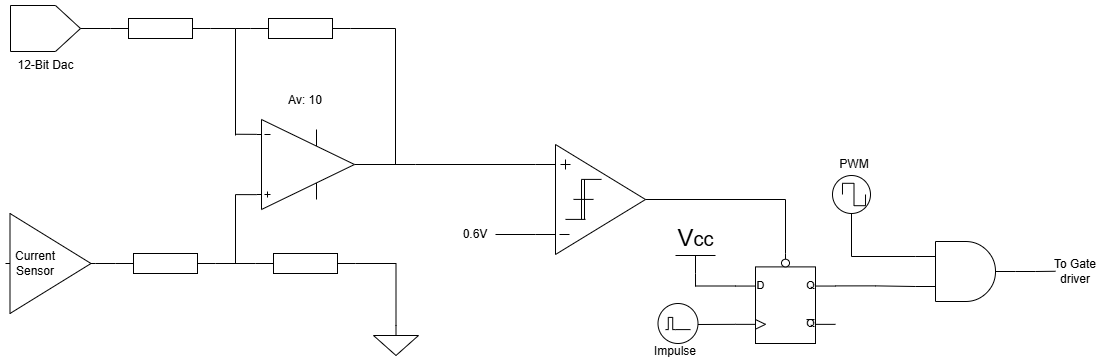

The diagram above was exported from draw.io. Its source (the exported page's mxGraphModel, read from the mxfile embedded in the PNG):
<mxGraphModel dx="1783" dy="1061" grid="1" gridSize="10" guides="1" tooltips="1" connect="1" arrows="1" fold="1" page="1" pageScale="1" pageWidth="827" pageHeight="1169" math="0" shadow="0">
  <root>
    <mxCell id="0" />
    <mxCell id="1" parent="0" />
    <mxCell id="8Rch7Yjkg05KPbdhEfcX-1" connectable="0" parent="1" style="group" value="" vertex="1">
      <mxGeometry height="110" width="110" x="580" y="349" as="geometry" />
    </mxCell>
    <mxCell id="8Rch7Yjkg05KPbdhEfcX-2" parent="8Rch7Yjkg05KPbdhEfcX-1" style="triangle;whiteSpace=wrap;html=1;movable=1;resizable=1;rotatable=1;deletable=1;editable=1;locked=0;connectable=1;" value="" vertex="1">
      <mxGeometry height="110" width="90" x="20" as="geometry" />
    </mxCell>
    <mxCell id="8Rch7Yjkg05KPbdhEfcX-3" edge="1" parent="8Rch7Yjkg05KPbdhEfcX-1" style="endArrow=none;html=1;rounded=0;movable=1;resizable=1;rotatable=1;deletable=1;editable=1;locked=0;connectable=1;" value="">
      <mxGeometry height="50" relative="1" width="50" as="geometry">
        <mxPoint x="30" y="74.9" as="sourcePoint" />
        <mxPoint x="50" y="74.9" as="targetPoint" />
      </mxGeometry>
    </mxCell>
    <mxCell id="8Rch7Yjkg05KPbdhEfcX-4" edge="1" parent="8Rch7Yjkg05KPbdhEfcX-1" style="endArrow=none;html=1;rounded=0;movable=1;resizable=1;rotatable=1;deletable=1;editable=1;locked=0;connectable=1;" value="">
      <mxGeometry height="50" relative="1" width="50" as="geometry">
        <mxPoint x="46" y="34.900000000000006" as="sourcePoint" />
        <mxPoint x="66" y="34.900000000000006" as="targetPoint" />
      </mxGeometry>
    </mxCell>
    <mxCell id="8Rch7Yjkg05KPbdhEfcX-5" edge="1" parent="8Rch7Yjkg05KPbdhEfcX-1" style="endArrow=none;html=1;rounded=0;movable=1;resizable=1;rotatable=1;deletable=1;editable=1;locked=0;connectable=1;" value="">
      <mxGeometry height="50" relative="1" width="50" as="geometry">
        <mxPoint x="46" y="74.9" as="sourcePoint" />
        <mxPoint x="46" y="34.900000000000006" as="targetPoint" />
      </mxGeometry>
    </mxCell>
    <mxCell id="8Rch7Yjkg05KPbdhEfcX-6" edge="1" parent="8Rch7Yjkg05KPbdhEfcX-1" style="endArrow=none;html=1;rounded=0;movable=1;resizable=1;rotatable=1;deletable=1;editable=1;locked=0;connectable=1;" value="">
      <mxGeometry height="50" relative="1" width="50" as="geometry">
        <mxPoint x="49" y="74.9" as="sourcePoint" />
        <mxPoint x="49" y="34.900000000000006" as="targetPoint" />
      </mxGeometry>
    </mxCell>
    <mxCell id="8Rch7Yjkg05KPbdhEfcX-7" edge="1" parent="8Rch7Yjkg05KPbdhEfcX-1" style="endArrow=none;html=1;rounded=0;movable=1;resizable=1;rotatable=1;deletable=1;editable=1;locked=0;connectable=1;" value="">
      <mxGeometry height="50" relative="1" width="50" as="geometry">
        <mxPoint x="38" y="54.900000000000006" as="sourcePoint" />
        <mxPoint x="58" y="54.900000000000006" as="targetPoint" />
      </mxGeometry>
    </mxCell>
    <mxCell id="8Rch7Yjkg05KPbdhEfcX-8" edge="1" parent="8Rch7Yjkg05KPbdhEfcX-1" style="endArrow=none;html=1;rounded=0;movable=1;resizable=1;rotatable=1;deletable=1;editable=1;locked=0;connectable=1;" value="">
      <mxGeometry height="50" relative="1" width="50" as="geometry">
        <mxPoint x="25" y="20" as="sourcePoint" />
        <mxPoint x="35" y="20" as="targetPoint" />
      </mxGeometry>
    </mxCell>
    <mxCell id="8Rch7Yjkg05KPbdhEfcX-9" edge="1" parent="8Rch7Yjkg05KPbdhEfcX-1" style="endArrow=none;html=1;rounded=0;movable=1;resizable=1;rotatable=1;deletable=1;editable=1;locked=0;connectable=1;" value="">
      <mxGeometry height="50" relative="1" width="50" as="geometry">
        <mxPoint x="30" y="25" as="sourcePoint" />
        <mxPoint x="30" y="15" as="targetPoint" />
      </mxGeometry>
    </mxCell>
    <mxCell id="8Rch7Yjkg05KPbdhEfcX-10" edge="1" parent="8Rch7Yjkg05KPbdhEfcX-1" style="endArrow=none;html=1;rounded=0;movable=1;resizable=1;rotatable=1;deletable=1;editable=1;locked=0;connectable=1;" value="">
      <mxGeometry height="50" relative="1" width="50" as="geometry">
        <mxPoint x="24" y="90" as="sourcePoint" />
        <mxPoint x="34" y="90" as="targetPoint" />
      </mxGeometry>
    </mxCell>
    <mxCell id="8Rch7Yjkg05KPbdhEfcX-11" edge="1" parent="8Rch7Yjkg05KPbdhEfcX-1" style="endArrow=none;html=1;rounded=0;movable=1;resizable=1;rotatable=1;deletable=1;editable=1;locked=0;connectable=1;" value="">
      <mxGeometry height="50" relative="1" width="50" as="geometry">
        <mxPoint y="90" as="sourcePoint" />
        <mxPoint x="20" y="90" as="targetPoint" />
      </mxGeometry>
    </mxCell>
    <mxCell id="8Rch7Yjkg05KPbdhEfcX-12" edge="1" parent="8Rch7Yjkg05KPbdhEfcX-1" style="endArrow=none;html=1;rounded=0;movable=1;resizable=1;rotatable=1;deletable=1;editable=1;locked=0;connectable=1;" value="">
      <mxGeometry height="50" relative="1" width="50" as="geometry">
        <mxPoint y="20" as="sourcePoint" />
        <mxPoint x="20" y="20" as="targetPoint" />
      </mxGeometry>
    </mxCell>
    <mxCell id="8Rch7Yjkg05KPbdhEfcX-17" parent="1" style="verticalLabelPosition=bottom;shadow=0;dashed=0;align=center;html=1;verticalAlign=top;shape=mxgraph.electrical.abstract.amplifier;" value="" vertex="1">
      <mxGeometry height="100" width="90" x="50" y="418" as="geometry" />
    </mxCell>
    <mxCell id="8Rch7Yjkg05KPbdhEfcX-18" parent="1" style="verticalLabelPosition=bottom;shadow=0;dashed=0;align=center;html=1;verticalAlign=top;shape=mxgraph.electrical.abstract.dac;" value="12-Bit Dac" vertex="1">
      <mxGeometry height="46" width="70" x="55" y="210" as="geometry" />
    </mxCell>
    <mxCell id="8Rch7Yjkg05KPbdhEfcX-28" edge="1" parent="1" source="8Rch7Yjkg05KPbdhEfcX-19" style="edgeStyle=orthogonalEdgeStyle;shape=wire;rounded=0;orthogonalLoop=1;jettySize=auto;html=1;exitX=1;exitY=0.5;exitDx=0;exitDy=0;exitPerimeter=0;dashed=1;endArrow=none;endFill=0;">
      <mxGeometry relative="1" as="geometry">
        <mxPoint x="460" y="369" as="targetPoint" />
      </mxGeometry>
    </mxCell>
    <mxCell id="8Rch7Yjkg05KPbdhEfcX-30" edge="1" parent="1" source="8Rch7Yjkg05KPbdhEfcX-19" style="edgeStyle=orthogonalEdgeStyle;shape=wire;rounded=0;orthogonalLoop=1;jettySize=auto;html=1;exitX=0;exitY=0.835;exitDx=0;exitDy=0;exitPerimeter=0;dashed=1;endArrow=none;endFill=0;">
      <mxGeometry relative="1" as="geometry">
        <mxPoint x="280" y="468" as="targetPoint" />
      </mxGeometry>
    </mxCell>
    <mxCell id="8Rch7Yjkg05KPbdhEfcX-31" edge="1" parent="1" style="edgeStyle=orthogonalEdgeStyle;shape=wire;rounded=0;orthogonalLoop=1;jettySize=auto;html=1;exitX=0;exitY=0.165;exitDx=0;exitDy=0;exitPerimeter=0;dashed=1;endArrow=none;endFill=0;">
      <mxGeometry relative="1" as="geometry">
        <mxPoint x="301" y="338.85" as="sourcePoint" />
        <mxPoint x="280" y="339" as="targetPoint" />
      </mxGeometry>
    </mxCell>
    <mxCell id="8Rch7Yjkg05KPbdhEfcX-19" parent="1" style="verticalLabelPosition=bottom;shadow=0;dashed=0;align=center;html=1;verticalAlign=top;shape=mxgraph.electrical.abstract.operational_amp_1;direction=north;rotation=90;" value="" vertex="1">
      <mxGeometry height="98" width="90" x="305" y="320" as="geometry" />
    </mxCell>
    <mxCell id="8Rch7Yjkg05KPbdhEfcX-34" edge="1" parent="1" source="8Rch7Yjkg05KPbdhEfcX-20" style="edgeStyle=orthogonalEdgeStyle;shape=wire;rounded=0;orthogonalLoop=1;jettySize=auto;html=1;exitX=1;exitY=0.5;exitDx=0;exitDy=0;exitPerimeter=0;dashed=1;endArrow=none;endFill=0;">
      <mxGeometry relative="1" as="geometry">
        <mxPoint x="440" y="369" as="targetPoint" />
      </mxGeometry>
    </mxCell>
    <mxCell id="8Rch7Yjkg05KPbdhEfcX-20" parent="1" style="pointerEvents=1;verticalLabelPosition=bottom;shadow=0;dashed=0;align=center;html=1;verticalAlign=top;shape=mxgraph.electrical.resistors.resistor_1;" value="" vertex="1">
      <mxGeometry height="20" width="100" x="295" y="223" as="geometry" />
    </mxCell>
    <mxCell id="8Rch7Yjkg05KPbdhEfcX-21" parent="1" style="pointerEvents=1;verticalLabelPosition=bottom;shadow=0;dashed=0;align=center;html=1;verticalAlign=top;shape=mxgraph.electrical.resistors.resistor_1;" value="" vertex="1">
      <mxGeometry height="20" width="100" x="155" y="223" as="geometry" />
    </mxCell>
    <mxCell id="8Rch7Yjkg05KPbdhEfcX-22" parent="1" style="pointerEvents=1;verticalLabelPosition=bottom;shadow=0;dashed=0;align=center;html=1;verticalAlign=top;shape=mxgraph.electrical.resistors.resistor_1;" value="" vertex="1">
      <mxGeometry height="20" width="100" x="160" y="458" as="geometry" />
    </mxCell>
    <mxCell id="8Rch7Yjkg05KPbdhEfcX-23" parent="1" style="pointerEvents=1;verticalLabelPosition=bottom;shadow=0;dashed=0;align=center;html=1;verticalAlign=top;shape=mxgraph.electrical.resistors.resistor_1;" value="" vertex="1">
      <mxGeometry height="20" width="100" x="300" y="458" as="geometry" />
    </mxCell>
    <mxCell id="8Rch7Yjkg05KPbdhEfcX-24" edge="1" parent="1" source="8Rch7Yjkg05KPbdhEfcX-18" style="edgeStyle=orthogonalEdgeStyle;rounded=0;orthogonalLoop=1;jettySize=auto;html=1;exitX=1;exitY=0.5;exitDx=0;exitDy=0;exitPerimeter=0;entryX=0;entryY=0.5;entryDx=0;entryDy=0;entryPerimeter=0;shape=wire;dashed=1;endArrow=none;endFill=0;" target="8Rch7Yjkg05KPbdhEfcX-21">
      <mxGeometry relative="1" as="geometry" />
    </mxCell>
    <mxCell id="8Rch7Yjkg05KPbdhEfcX-25" edge="1" parent="1" source="8Rch7Yjkg05KPbdhEfcX-21" style="edgeStyle=orthogonalEdgeStyle;shape=wire;rounded=0;orthogonalLoop=1;jettySize=auto;html=1;exitX=1;exitY=0.5;exitDx=0;exitDy=0;exitPerimeter=0;entryX=0;entryY=0.5;entryDx=0;entryDy=0;entryPerimeter=0;dashed=1;endArrow=none;endFill=0;" target="8Rch7Yjkg05KPbdhEfcX-20">
      <mxGeometry relative="1" as="geometry">
        <Array as="points">
          <mxPoint x="280" y="233" />
          <mxPoint x="280" y="233" />
        </Array>
      </mxGeometry>
    </mxCell>
    <mxCell id="8Rch7Yjkg05KPbdhEfcX-26" edge="1" parent="1" source="8Rch7Yjkg05KPbdhEfcX-22" style="edgeStyle=orthogonalEdgeStyle;shape=wire;rounded=0;orthogonalLoop=1;jettySize=auto;html=1;exitX=1;exitY=0.5;exitDx=0;exitDy=0;exitPerimeter=0;entryX=0;entryY=0.5;entryDx=0;entryDy=0;entryPerimeter=0;dashed=1;endArrow=none;endFill=0;" target="8Rch7Yjkg05KPbdhEfcX-23">
      <mxGeometry relative="1" as="geometry" />
    </mxCell>
    <mxCell id="8Rch7Yjkg05KPbdhEfcX-27" edge="1" parent="1" source="8Rch7Yjkg05KPbdhEfcX-17" style="edgeStyle=orthogonalEdgeStyle;shape=wire;rounded=0;orthogonalLoop=1;jettySize=auto;html=1;exitX=1;exitY=0.5;exitDx=0;exitDy=0;exitPerimeter=0;entryX=0;entryY=0.5;entryDx=0;entryDy=0;entryPerimeter=0;dashed=1;endArrow=none;endFill=0;" target="8Rch7Yjkg05KPbdhEfcX-22">
      <mxGeometry relative="1" as="geometry" />
    </mxCell>
    <mxCell id="8Rch7Yjkg05KPbdhEfcX-33" edge="1" parent="1" style="endArrow=none;html=1;rounded=0;" value="">
      <mxGeometry height="50" relative="1" width="50" as="geometry">
        <mxPoint x="280" y="340" as="sourcePoint" />
        <mxPoint x="280" y="233" as="targetPoint" />
      </mxGeometry>
    </mxCell>
    <mxCell id="8Rch7Yjkg05KPbdhEfcX-35" parent="1" style="pointerEvents=1;verticalLabelPosition=bottom;shadow=0;dashed=0;align=center;html=1;verticalAlign=top;shape=mxgraph.electrical.signal_sources.signal_ground;" value="" vertex="1">
      <mxGeometry height="30" width="45" x="418" y="530" as="geometry" />
    </mxCell>
    <mxCell id="8Rch7Yjkg05KPbdhEfcX-36" edge="1" parent="1" source="8Rch7Yjkg05KPbdhEfcX-23" style="edgeStyle=orthogonalEdgeStyle;shape=wire;rounded=0;orthogonalLoop=1;jettySize=auto;html=1;exitX=1;exitY=0.5;exitDx=0;exitDy=0;exitPerimeter=0;entryX=0.5;entryY=0;entryDx=0;entryDy=0;entryPerimeter=0;dashed=1;endArrow=none;endFill=0;" target="8Rch7Yjkg05KPbdhEfcX-35">
      <mxGeometry relative="1" as="geometry" />
    </mxCell>
    <mxCell id="8Rch7Yjkg05KPbdhEfcX-37" edge="1" parent="1" style="endArrow=none;html=1;rounded=0;" value="">
      <mxGeometry height="50" relative="1" width="50" as="geometry">
        <mxPoint x="580" y="369" as="sourcePoint" />
        <mxPoint x="460" y="369" as="targetPoint" />
      </mxGeometry>
    </mxCell>
    <mxCell id="8Rch7Yjkg05KPbdhEfcX-38" parent="1" style="text;html=1;whiteSpace=wrap;strokeColor=none;fillColor=none;align=center;verticalAlign=middle;rounded=0;" value="0.6V" vertex="1">
      <mxGeometry height="30" width="60" x="490" y="424" as="geometry" />
    </mxCell>
    <mxCell id="8Rch7Yjkg05KPbdhEfcX-39" edge="1" parent="1" style="endArrow=none;html=1;rounded=0;" value="">
      <mxGeometry height="50" relative="1" width="50" as="geometry">
        <mxPoint x="540" y="439" as="sourcePoint" />
        <mxPoint x="580" y="439" as="targetPoint" />
      </mxGeometry>
    </mxCell>
    <mxCell id="8Rch7Yjkg05KPbdhEfcX-40" parent="1" style="verticalLabelPosition=bottom;shadow=0;dashed=0;align=center;html=1;verticalAlign=top;shape=mxgraph.electrical.logic_gates.d_type_flip-flop_with_clear_2;" value="" vertex="1">
      <mxGeometry height="90" width="100" x="780" y="458" as="geometry" />
    </mxCell>
    <mxCell id="8Rch7Yjkg05KPbdhEfcX-41" edge="1" parent="1" source="8Rch7Yjkg05KPbdhEfcX-2" style="edgeStyle=orthogonalEdgeStyle;shape=wire;rounded=0;orthogonalLoop=1;jettySize=auto;html=1;exitX=1;exitY=0.5;exitDx=0;exitDy=0;entryX=0.5;entryY=0;entryDx=0;entryDy=0;entryPerimeter=0;dashed=1;endArrow=none;endFill=0;" target="8Rch7Yjkg05KPbdhEfcX-40">
      <mxGeometry relative="1" as="geometry" />
    </mxCell>
    <mxCell id="8Rch7Yjkg05KPbdhEfcX-46" edge="1" parent="1" source="8Rch7Yjkg05KPbdhEfcX-42" style="edgeStyle=orthogonalEdgeStyle;shape=wire;rounded=0;orthogonalLoop=1;jettySize=auto;html=1;exitX=0.5;exitY=0;exitDx=0;exitDy=0;exitPerimeter=0;dashed=1;endArrow=none;endFill=0;">
      <mxGeometry relative="1" as="geometry">
        <mxPoint x="740.0180180180181" y="491" as="targetPoint" />
      </mxGeometry>
    </mxCell>
    <mxCell id="8Rch7Yjkg05KPbdhEfcX-42" parent="1" style="verticalLabelPosition=top;verticalAlign=bottom;shape=mxgraph.electrical.signal_sources.vdd;shadow=0;dashed=0;align=center;strokeWidth=1;fontSize=24;html=1;flipV=1;legacyAnchorPoints=0;" value="V&lt;span style=&quot;font-size: 20px;&quot;&gt;cc&lt;/span&gt;" vertex="1">
      <mxGeometry height="18" width="40" x="720" y="460" as="geometry" />
    </mxCell>
    <mxCell id="8Rch7Yjkg05KPbdhEfcX-45" edge="1" parent="1" style="endArrow=none;html=1;rounded=0;" value="">
      <mxGeometry height="50" relative="1" width="50" as="geometry">
        <mxPoint x="740" y="490.5" as="sourcePoint" />
        <mxPoint x="780" y="490.5" as="targetPoint" />
      </mxGeometry>
    </mxCell>
    <mxCell id="8Rch7Yjkg05KPbdhEfcX-58" connectable="0" parent="1" style="group" value="" vertex="1">
      <mxGeometry height="26.090000000000032" width="32.5" x="710" y="521.91" as="geometry" />
    </mxCell>
    <mxCell id="8Rch7Yjkg05KPbdhEfcX-52" parent="8Rch7Yjkg05KPbdhEfcX-58" style="ellipse;whiteSpace=wrap;html=1;aspect=fixed;" value="" vertex="1">
      <mxGeometry height="40" width="40" x="-7.5" y="-13.909999999999968" as="geometry" />
    </mxCell>
    <mxCell id="8Rch7Yjkg05KPbdhEfcX-47" parent="8Rch7Yjkg05KPbdhEfcX-58" style="pointerEvents=1;verticalLabelPosition=bottom;shadow=0;dashed=0;align=center;html=1;verticalAlign=top;shape=mxgraph.electrical.waveforms.pulse_1;" value="" vertex="1">
      <mxGeometry height="12.19" width="10" as="geometry" />
    </mxCell>
    <mxCell id="8Rch7Yjkg05KPbdhEfcX-53" edge="1" parent="8Rch7Yjkg05KPbdhEfcX-58" style="endArrow=none;html=1;rounded=0;entryX=1.031;entryY=0.998;entryDx=0;entryDy=0;entryPerimeter=0;" value="">
      <mxGeometry height="50" relative="1" width="50" as="geometry">
        <mxPoint x="25" y="12.189999999999998" as="sourcePoint" />
        <mxPoint x="10" y="12.189999999999998" as="targetPoint" />
      </mxGeometry>
    </mxCell>
    <mxCell id="8Rch7Yjkg05KPbdhEfcX-59" edge="1" parent="1" style="endArrow=none;html=1;rounded=0;entryX=0;entryY=0.79;entryDx=0;entryDy=0;entryPerimeter=0;exitX=1;exitY=0.5;exitDx=0;exitDy=0;" value="">
      <mxGeometry height="50" relative="1" width="50" as="geometry">
        <mxPoint x="742.5" y="529" as="sourcePoint" />
        <mxPoint x="780" y="528.85" as="targetPoint" />
      </mxGeometry>
    </mxCell>
    <mxCell id="8Rch7Yjkg05KPbdhEfcX-65" edge="1" parent="1" source="8Rch7Yjkg05KPbdhEfcX-60" style="edgeStyle=orthogonalEdgeStyle;rounded=0;orthogonalLoop=1;jettySize=auto;html=1;exitX=0;exitY=0.25;exitDx=0;exitDy=0;exitPerimeter=0;entryX=0.5;entryY=1;entryDx=0;entryDy=0;endArrow=none;endFill=0;" target="8Rch7Yjkg05KPbdhEfcX-63">
      <mxGeometry relative="1" as="geometry" />
    </mxCell>
    <mxCell id="8Rch7Yjkg05KPbdhEfcX-68" edge="1" parent="1" source="8Rch7Yjkg05KPbdhEfcX-60" style="edgeStyle=orthogonalEdgeStyle;rounded=0;orthogonalLoop=1;jettySize=auto;html=1;exitX=1;exitY=0.5;exitDx=0;exitDy=0;exitPerimeter=0;endArrow=none;endFill=0;">
      <mxGeometry relative="1" as="geometry">
        <mxPoint x="1100" y="475.7619047619048" as="targetPoint" />
      </mxGeometry>
    </mxCell>
    <mxCell id="8Rch7Yjkg05KPbdhEfcX-60" parent="1" style="verticalLabelPosition=bottom;shadow=0;dashed=0;align=center;html=1;verticalAlign=top;shape=mxgraph.electrical.logic_gates.logic_gate;operation=and;" value="" vertex="1">
      <mxGeometry height="60" width="100" x="960" y="446" as="geometry" />
    </mxCell>
    <mxCell id="8Rch7Yjkg05KPbdhEfcX-61" edge="1" parent="1" source="8Rch7Yjkg05KPbdhEfcX-40" style="edgeStyle=orthogonalEdgeStyle;rounded=0;orthogonalLoop=1;jettySize=auto;html=1;exitX=1;exitY=0.36;exitDx=0;exitDy=0;exitPerimeter=0;entryX=0;entryY=0.75;entryDx=0;entryDy=0;entryPerimeter=0;endArrow=none;endFill=0;" target="8Rch7Yjkg05KPbdhEfcX-60">
      <mxGeometry relative="1" as="geometry" />
    </mxCell>
    <mxCell id="8Rch7Yjkg05KPbdhEfcX-64" connectable="0" parent="1" style="group" value="" vertex="1">
      <mxGeometry height="38" width="43" x="877" y="380" as="geometry" />
    </mxCell>
    <mxCell id="8Rch7Yjkg05KPbdhEfcX-63" parent="8Rch7Yjkg05KPbdhEfcX-64" style="ellipse;whiteSpace=wrap;html=1;aspect=fixed;" value="" vertex="1">
      <mxGeometry height="38" width="38" as="geometry" />
    </mxCell>
    <mxCell id="8Rch7Yjkg05KPbdhEfcX-62" parent="8Rch7Yjkg05KPbdhEfcX-64" style="pointerEvents=1;verticalLabelPosition=bottom;shadow=0;dashed=0;align=center;html=1;verticalAlign=top;shape=mxgraph.electrical.waveforms.square_wave;" value="" vertex="1">
      <mxGeometry height="22.392857142857142" width="23.03571428571429" x="9.982142857142858" y="7.803571428571429" as="geometry" />
    </mxCell>
    <mxCell id="8Rch7Yjkg05KPbdhEfcX-66" parent="1" style="text;html=1;whiteSpace=wrap;strokeColor=none;fillColor=none;align=center;verticalAlign=middle;rounded=0;" value="PWM" vertex="1">
      <mxGeometry height="30" width="60" x="868.5" y="354" as="geometry" />
    </mxCell>
    <mxCell id="8Rch7Yjkg05KPbdhEfcX-67" parent="1" style="text;html=1;whiteSpace=wrap;strokeColor=none;fillColor=none;align=center;verticalAlign=middle;rounded=0;" value="Impulse" vertex="1">
      <mxGeometry height="12" width="40" x="699.5" y="550" as="geometry" />
    </mxCell>
    <mxCell id="8Rch7Yjkg05KPbdhEfcX-69" parent="1" style="text;html=1;whiteSpace=wrap;strokeColor=none;fillColor=none;align=center;verticalAlign=middle;rounded=0;" value="To Gate driver" vertex="1">
      <mxGeometry height="30" width="60" x="1090" y="461" as="geometry" />
    </mxCell>
    <mxCell id="8Rch7Yjkg05KPbdhEfcX-70" parent="1" style="text;html=1;whiteSpace=wrap;strokeColor=none;fillColor=none;align=center;verticalAlign=middle;rounded=0;" value="Av: 10" vertex="1">
      <mxGeometry height="30" width="60" x="320" y="290" as="geometry" />
    </mxCell>
    <mxCell id="8Rch7Yjkg05KPbdhEfcX-71" parent="1" style="text;html=1;whiteSpace=wrap;strokeColor=none;fillColor=none;align=center;verticalAlign=middle;rounded=0;" value="Current&lt;br&gt;Sensor" vertex="1">
      <mxGeometry height="30" width="60" x="50" y="453" as="geometry" />
    </mxCell>
  </root>
</mxGraphModel>